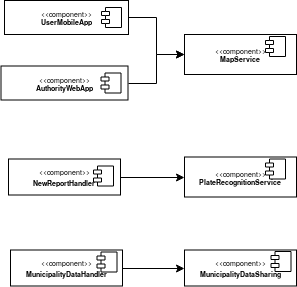

The diagram above was exported from draw.io. Its source (the exported page's mxGraphModel, read from the mxfile embedded in the PNG):
<mxGraphModel dx="502" dy="744" grid="1" gridSize="10" guides="1" tooltips="1" connect="1" arrows="1" fold="1" page="1" pageScale="1" pageWidth="850" pageHeight="1100" background="#ffffff" math="0" shadow="0">
  <root>
    <mxCell id="0" />
    <mxCell id="1" parent="0" />
    <mxCell id="IcZfEM8LQgMh1sC2zyrt-55" style="edgeStyle=orthogonalEdgeStyle;rounded=0;orthogonalLoop=1;jettySize=auto;html=1;exitX=1;exitY=0.5;exitDx=0;exitDy=0;entryX=0;entryY=0.5;entryDx=0;entryDy=0;" edge="1" parent="1" source="IcZfEM8LQgMh1sC2zyrt-38" target="IcZfEM8LQgMh1sC2zyrt-40">
      <mxGeometry relative="1" as="geometry" />
    </mxCell>
    <mxCell id="IcZfEM8LQgMh1sC2zyrt-38" value="&lt;div style=&quot;font-size: 7px&quot;&gt;&amp;lt;&amp;lt;component&amp;gt;&amp;gt;&lt;/div&gt;&lt;div style=&quot;font-size: 7px&quot;&gt;&lt;font size=&quot;1&quot;&gt;&lt;b&gt;&lt;span&gt;&lt;span style=&quot;font-size: 7px ; color: rgb(0 , 0 , 0)&quot;&gt;MunicipalityDataHandler&lt;/span&gt;&lt;/span&gt;&lt;/b&gt;&lt;/font&gt;&lt;/div&gt;" style="html=1;fontSize=7;" vertex="1" parent="1">
      <mxGeometry x="1136" y="759.5" width="112" height="36" as="geometry" />
    </mxCell>
    <mxCell id="IcZfEM8LQgMh1sC2zyrt-39" value="" style="shape=component;jettyWidth=8;jettyHeight=4;" vertex="1" parent="IcZfEM8LQgMh1sC2zyrt-38">
      <mxGeometry x="1" width="20" height="20" relative="1" as="geometry">
        <mxPoint x="-25.5" y="2" as="offset" />
      </mxGeometry>
    </mxCell>
    <mxCell id="IcZfEM8LQgMh1sC2zyrt-40" value="&lt;div style=&quot;font-size: 7px&quot;&gt;&amp;lt;&amp;lt;component&amp;gt;&amp;gt;&lt;/div&gt;&lt;div style=&quot;font-size: 7px&quot;&gt;&lt;font size=&quot;1&quot;&gt;&lt;b&gt;&lt;span&gt;&lt;span style=&quot;font-size: 7px ; color: rgb(0 , 0 , 0)&quot;&gt;MunicipalityDataSharing&lt;/span&gt;&lt;/span&gt;&lt;/b&gt;&lt;/font&gt;&lt;/div&gt;" style="html=1;fontSize=7;" vertex="1" parent="1">
      <mxGeometry x="1310" y="759.5" width="112" height="36" as="geometry" />
    </mxCell>
    <mxCell id="IcZfEM8LQgMh1sC2zyrt-41" value="" style="shape=component;jettyWidth=8;jettyHeight=4;" vertex="1" parent="IcZfEM8LQgMh1sC2zyrt-40">
      <mxGeometry x="1" width="20" height="20" relative="1" as="geometry">
        <mxPoint x="-25.5" y="1.5" as="offset" />
      </mxGeometry>
    </mxCell>
    <mxCell id="IcZfEM8LQgMh1sC2zyrt-54" style="edgeStyle=orthogonalEdgeStyle;rounded=0;orthogonalLoop=1;jettySize=auto;html=1;exitX=1;exitY=0.5;exitDx=0;exitDy=0;entryX=0;entryY=0.5;entryDx=0;entryDy=0;" edge="1" parent="1" source="IcZfEM8LQgMh1sC2zyrt-42" target="IcZfEM8LQgMh1sC2zyrt-44">
      <mxGeometry relative="1" as="geometry" />
    </mxCell>
    <mxCell id="IcZfEM8LQgMh1sC2zyrt-42" value="&lt;div style=&quot;font-size: 7px&quot;&gt;&amp;lt;&amp;lt;component&amp;gt;&amp;gt;&lt;/div&gt;&lt;div style=&quot;font-size: 7px&quot;&gt;&lt;font size=&quot;1&quot;&gt;&lt;b&gt;&lt;span&gt;&lt;span style=&quot;font-size: 7px ; color: rgb(0 , 0 , 0)&quot;&gt;NewReportHandler&lt;br&gt;&lt;/span&gt;&lt;/span&gt;&lt;/b&gt;&lt;/font&gt;&lt;/div&gt;" style="html=1;fontSize=7;" vertex="1" parent="1">
      <mxGeometry x="1134" y="668.5" width="112" height="36" as="geometry" />
    </mxCell>
    <mxCell id="IcZfEM8LQgMh1sC2zyrt-43" value="" style="shape=component;jettyWidth=8;jettyHeight=4;" vertex="1" parent="IcZfEM8LQgMh1sC2zyrt-42">
      <mxGeometry x="1" width="20" height="20" relative="1" as="geometry">
        <mxPoint x="-27" y="7" as="offset" />
      </mxGeometry>
    </mxCell>
    <mxCell id="IcZfEM8LQgMh1sC2zyrt-44" value="&lt;div style=&quot;font-size: 7px&quot;&gt;&amp;lt;&amp;lt;component&amp;gt;&amp;gt;&lt;/div&gt;&lt;div style=&quot;font-size: 7px&quot;&gt;&lt;b&gt;PlateRecognitionService&lt;/b&gt;&lt;br&gt;&lt;/div&gt;" style="html=1;fontSize=7;" vertex="1" parent="1">
      <mxGeometry x="1310" y="666.5" width="112" height="40" as="geometry" />
    </mxCell>
    <mxCell id="IcZfEM8LQgMh1sC2zyrt-45" value="" style="shape=component;jettyWidth=8;jettyHeight=4;" vertex="1" parent="IcZfEM8LQgMh1sC2zyrt-44">
      <mxGeometry x="1" width="20" height="20" relative="1" as="geometry">
        <mxPoint x="-31" y="2" as="offset" />
      </mxGeometry>
    </mxCell>
    <mxCell id="IcZfEM8LQgMh1sC2zyrt-53" style="edgeStyle=orthogonalEdgeStyle;rounded=0;orthogonalLoop=1;jettySize=auto;html=1;exitX=1;exitY=0.5;exitDx=0;exitDy=0;entryX=0;entryY=0.5;entryDx=0;entryDy=0;" edge="1" parent="1" source="IcZfEM8LQgMh1sC2zyrt-46" target="IcZfEM8LQgMh1sC2zyrt-50">
      <mxGeometry relative="1" as="geometry" />
    </mxCell>
    <mxCell id="IcZfEM8LQgMh1sC2zyrt-46" value="&lt;div style=&quot;font-size: 7px;&quot;&gt;&amp;lt;&amp;lt;component&amp;gt;&amp;gt;&lt;/div&gt;&lt;div style=&quot;font-size: 7px;&quot;&gt;&lt;b style=&quot;font-size: 7px;&quot;&gt;UserMobileApp&lt;/b&gt;&lt;br style=&quot;font-size: 7px;&quot;&gt;&lt;/div&gt;" style="html=1;fontSize=7;" vertex="1" parent="1">
      <mxGeometry x="1130" y="510" width="124" height="34" as="geometry" />
    </mxCell>
    <mxCell id="IcZfEM8LQgMh1sC2zyrt-47" value="" style="shape=component;jettyWidth=8;jettyHeight=4;" vertex="1" parent="IcZfEM8LQgMh1sC2zyrt-46">
      <mxGeometry x="1" width="20" height="20" relative="1" as="geometry">
        <mxPoint x="-27" y="7" as="offset" />
      </mxGeometry>
    </mxCell>
    <mxCell id="IcZfEM8LQgMh1sC2zyrt-52" style="edgeStyle=orthogonalEdgeStyle;rounded=0;orthogonalLoop=1;jettySize=auto;html=1;exitX=1;exitY=0.5;exitDx=0;exitDy=0;entryX=0;entryY=0.5;entryDx=0;entryDy=0;" edge="1" parent="1" source="IcZfEM8LQgMh1sC2zyrt-48" target="IcZfEM8LQgMh1sC2zyrt-50">
      <mxGeometry relative="1" as="geometry" />
    </mxCell>
    <mxCell id="IcZfEM8LQgMh1sC2zyrt-48" value="&lt;div style=&quot;font-size: 7px;&quot;&gt;&amp;lt;&amp;lt;component&amp;gt;&amp;gt;&lt;/div&gt;&lt;div style=&quot;font-size: 7px;&quot;&gt;&lt;b style=&quot;font-size: 7px;&quot;&gt;AuthorityWebApp&lt;/b&gt;&lt;br style=&quot;font-size: 7px;&quot;&gt;&lt;/div&gt;" style="html=1;fontSize=7;" vertex="1" parent="1">
      <mxGeometry x="1126.5" y="575.5" width="127" height="34" as="geometry" />
    </mxCell>
    <mxCell id="IcZfEM8LQgMh1sC2zyrt-49" value="" style="shape=component;jettyWidth=8;jettyHeight=4;" vertex="1" parent="IcZfEM8LQgMh1sC2zyrt-48">
      <mxGeometry x="1" width="20" height="20" relative="1" as="geometry">
        <mxPoint x="-27" y="7" as="offset" />
      </mxGeometry>
    </mxCell>
    <mxCell id="IcZfEM8LQgMh1sC2zyrt-50" value="&lt;div style=&quot;font-size: 7px&quot;&gt;&amp;lt;&amp;lt;component&amp;gt;&amp;gt;&lt;/div&gt;&lt;div style=&quot;font-size: 7px&quot;&gt;&lt;b&gt;MapService&lt;/b&gt;&lt;br&gt;&lt;/div&gt;" style="html=1;fontSize=7;" vertex="1" parent="1">
      <mxGeometry x="1310" y="544" width="112" height="40" as="geometry" />
    </mxCell>
    <mxCell id="IcZfEM8LQgMh1sC2zyrt-51" value="" style="shape=component;jettyWidth=8;jettyHeight=4;" vertex="1" parent="IcZfEM8LQgMh1sC2zyrt-50">
      <mxGeometry x="1" width="20" height="20" relative="1" as="geometry">
        <mxPoint x="-31" y="2" as="offset" />
      </mxGeometry>
    </mxCell>
  </root>
</mxGraphModel>